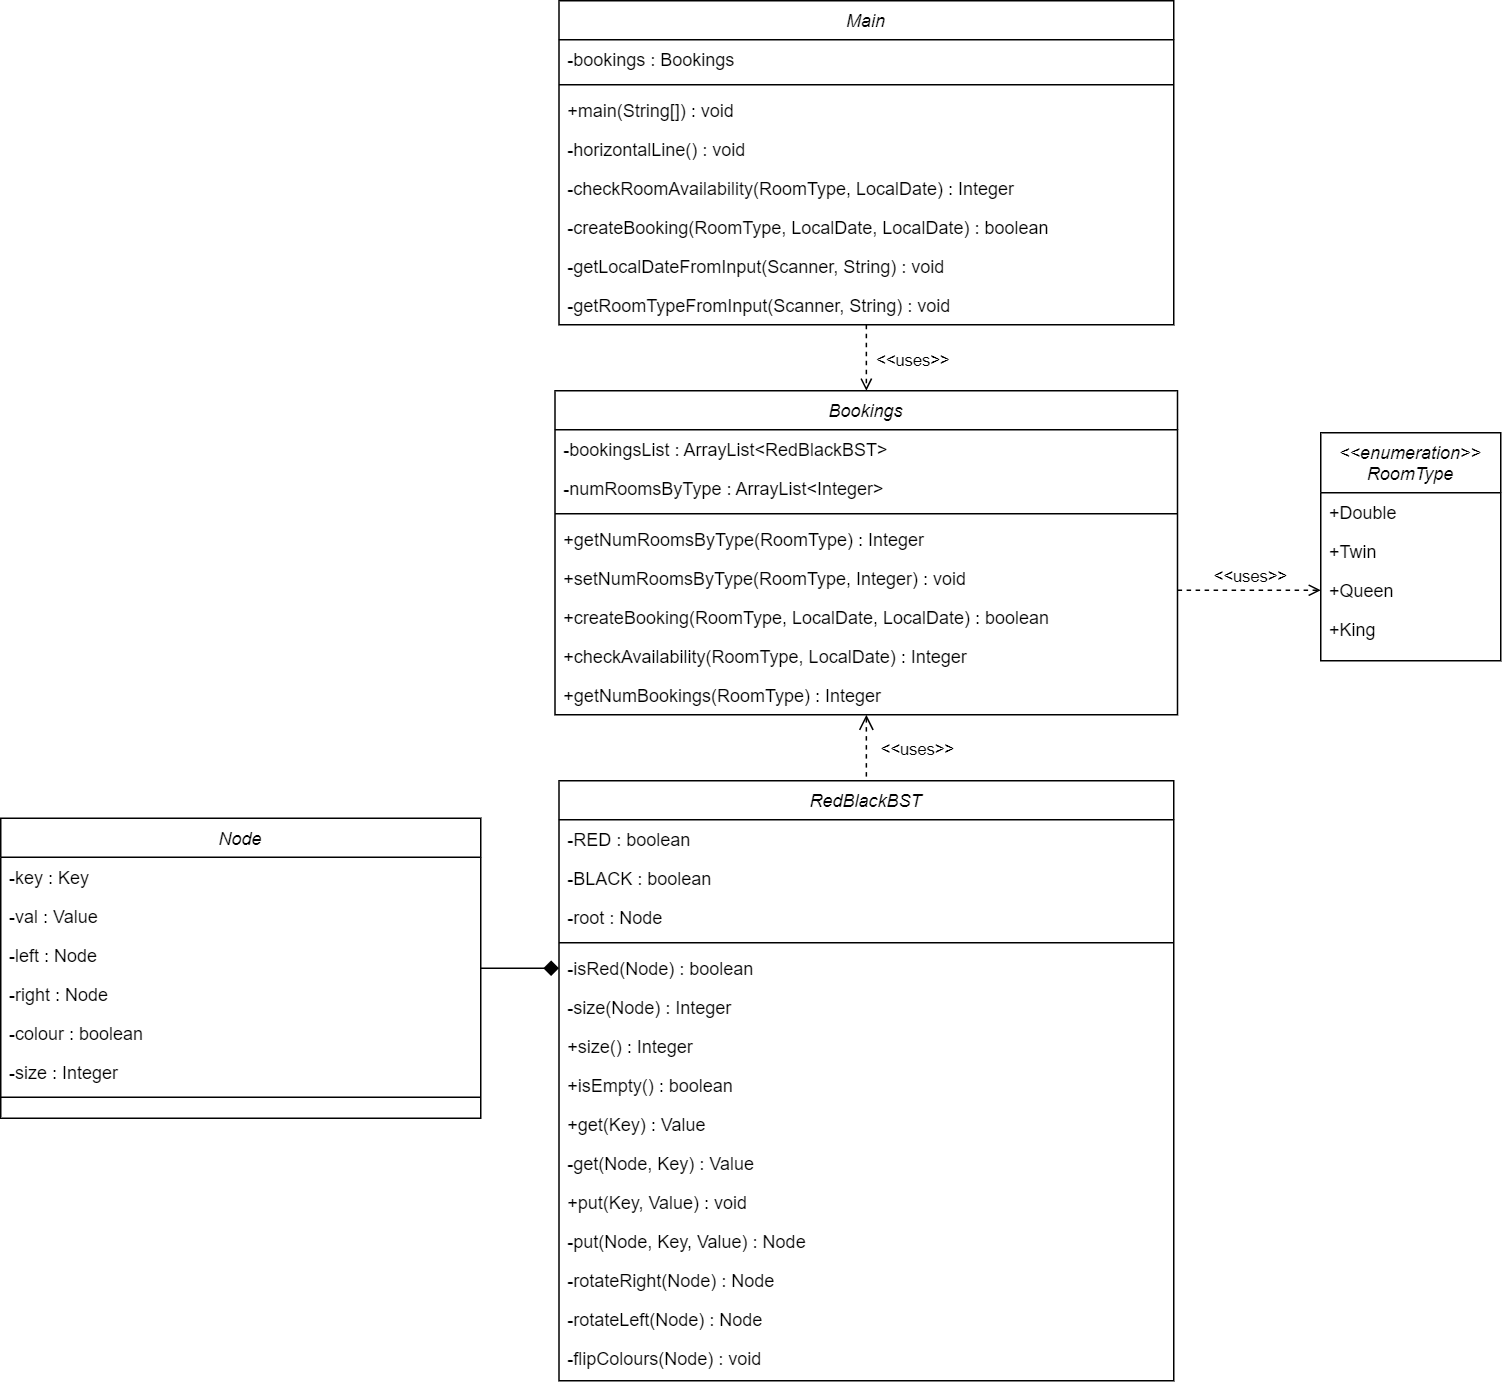

The diagram above was exported from draw.io. Its source (the exported page's mxGraphModel, read from the mxfile embedded in the PNG):
<mxGraphModel dx="904" dy="995" grid="1" gridSize="10" guides="1" tooltips="1" connect="1" arrows="1" fold="1" page="1" pageScale="1" pageWidth="827" pageHeight="1169" math="0" shadow="0">
  <root>
    <mxCell id="WIyWlLk6GJQsqaUBKTNV-0" />
    <mxCell id="WIyWlLk6GJQsqaUBKTNV-1" parent="WIyWlLk6GJQsqaUBKTNV-0" />
    <mxCell id="OWyb_y_sz6daW6LsqH1x-78" style="edgeStyle=orthogonalEdgeStyle;rounded=0;orthogonalLoop=1;jettySize=auto;html=1;exitX=0.5;exitY=1;exitDx=0;exitDy=0;dashed=1;startArrow=none;startFill=0;endArrow=open;endFill=0;endSize=6;entryX=0.5;entryY=0;entryDx=0;entryDy=0;" parent="WIyWlLk6GJQsqaUBKTNV-1" source="OWyb_y_sz6daW6LsqH1x-0" target="I4l-vvfyeZbYmIEi0LpU-12" edge="1">
      <mxGeometry relative="1" as="geometry">
        <mxPoint x="580" y="270" as="targetPoint" />
      </mxGeometry>
    </mxCell>
    <mxCell id="OWyb_y_sz6daW6LsqH1x-79" value="&amp;lt;&amp;lt;uses&amp;gt;&amp;gt;" style="edgeLabel;html=1;align=center;verticalAlign=middle;resizable=0;points=[];" parent="OWyb_y_sz6daW6LsqH1x-78" connectable="0" vertex="1">
      <mxGeometry x="-0.2508" y="-3" relative="1" as="geometry">
        <mxPoint x="33" y="7" as="offset" />
      </mxGeometry>
    </mxCell>
    <mxCell id="OWyb_y_sz6daW6LsqH1x-0" value="Main" style="swimlane;fontStyle=2;align=center;verticalAlign=top;childLayout=stackLayout;horizontal=1;startSize=26;horizontalStack=0;resizeParent=1;resizeLast=0;collapsible=1;marginBottom=0;rounded=0;shadow=0;strokeWidth=1;" parent="WIyWlLk6GJQsqaUBKTNV-1" vertex="1">
      <mxGeometry x="382.13" y="60" width="409.87" height="216" as="geometry">
        <mxRectangle x="230" y="140" width="160" height="26" as="alternateBounds" />
      </mxGeometry>
    </mxCell>
    <mxCell id="z8kTEqvz7E2ZSjadnCPp-14" value="-bookings : Bookings" style="text;align=left;verticalAlign=top;spacingLeft=4;spacingRight=4;overflow=hidden;rotatable=0;points=[[0,0.5],[1,0.5]];portConstraint=eastwest;" parent="OWyb_y_sz6daW6LsqH1x-0" vertex="1">
      <mxGeometry y="26" width="409.87" height="26" as="geometry" />
    </mxCell>
    <mxCell id="OWyb_y_sz6daW6LsqH1x-4" value="" style="line;html=1;strokeWidth=1;align=left;verticalAlign=middle;spacingTop=-1;spacingLeft=3;spacingRight=3;rotatable=0;labelPosition=right;points=[];portConstraint=eastwest;" parent="OWyb_y_sz6daW6LsqH1x-0" vertex="1">
      <mxGeometry y="52" width="409.87" height="8" as="geometry" />
    </mxCell>
    <mxCell id="OWyb_y_sz6daW6LsqH1x-5" value="+main(String[]) : void" style="text;align=left;verticalAlign=top;spacingLeft=4;spacingRight=4;overflow=hidden;rotatable=0;points=[[0,0.5],[1,0.5]];portConstraint=eastwest;" parent="OWyb_y_sz6daW6LsqH1x-0" vertex="1">
      <mxGeometry y="60" width="409.87" height="26" as="geometry" />
    </mxCell>
    <mxCell id="91pwqI5uq5DkEiuBYHJg-1" value="-horizontalLine() : void" style="text;align=left;verticalAlign=top;spacingLeft=4;spacingRight=4;overflow=hidden;rotatable=0;points=[[0,0.5],[1,0.5]];portConstraint=eastwest;" parent="OWyb_y_sz6daW6LsqH1x-0" vertex="1">
      <mxGeometry y="86" width="409.87" height="26" as="geometry" />
    </mxCell>
    <mxCell id="91pwqI5uq5DkEiuBYHJg-0" value="-checkRoomAvailability(RoomType, LocalDate) : Integer" style="text;align=left;verticalAlign=top;spacingLeft=4;spacingRight=4;overflow=hidden;rotatable=0;points=[[0,0.5],[1,0.5]];portConstraint=eastwest;" parent="OWyb_y_sz6daW6LsqH1x-0" vertex="1">
      <mxGeometry y="112" width="409.87" height="26" as="geometry" />
    </mxCell>
    <mxCell id="OWyb_y_sz6daW6LsqH1x-52" value="-createBooking(RoomType, LocalDate, LocalDate) : boolean" style="text;align=left;verticalAlign=top;spacingLeft=4;spacingRight=4;overflow=hidden;rotatable=0;points=[[0,0.5],[1,0.5]];portConstraint=eastwest;" parent="OWyb_y_sz6daW6LsqH1x-0" vertex="1">
      <mxGeometry y="138" width="409.87" height="26" as="geometry" />
    </mxCell>
    <mxCell id="-7bgAuqm412Jtb10Nt1o-0" value="-getLocalDateFromInput(Scanner, String) : void" style="text;align=left;verticalAlign=top;spacingLeft=4;spacingRight=4;overflow=hidden;rotatable=0;points=[[0,0.5],[1,0.5]];portConstraint=eastwest;" parent="OWyb_y_sz6daW6LsqH1x-0" vertex="1">
      <mxGeometry y="164" width="409.87" height="26" as="geometry" />
    </mxCell>
    <mxCell id="-7bgAuqm412Jtb10Nt1o-2" value="-getRoomTypeFromInput(Scanner, String) : void" style="text;align=left;verticalAlign=top;spacingLeft=4;spacingRight=4;overflow=hidden;rotatable=0;points=[[0,0.5],[1,0.5]];portConstraint=eastwest;" parent="OWyb_y_sz6daW6LsqH1x-0" vertex="1">
      <mxGeometry y="190" width="409.87" height="26" as="geometry" />
    </mxCell>
    <mxCell id="OWyb_y_sz6daW6LsqH1x-19" value="&lt;&lt;enumeration&gt;&gt;&#10;RoomType" style="swimlane;fontStyle=2;align=center;verticalAlign=top;childLayout=stackLayout;horizontal=1;startSize=40;horizontalStack=0;resizeParent=1;resizeLast=0;collapsible=1;marginBottom=0;rounded=0;shadow=0;strokeWidth=1;" parent="WIyWlLk6GJQsqaUBKTNV-1" vertex="1">
      <mxGeometry x="890" y="348" width="120" height="152" as="geometry">
        <mxRectangle x="230" y="140" width="160" height="26" as="alternateBounds" />
      </mxGeometry>
    </mxCell>
    <mxCell id="OWyb_y_sz6daW6LsqH1x-20" value="+Double" style="text;align=left;verticalAlign=top;spacingLeft=4;spacingRight=4;overflow=hidden;rotatable=0;points=[[0,0.5],[1,0.5]];portConstraint=eastwest;" parent="OWyb_y_sz6daW6LsqH1x-19" vertex="1">
      <mxGeometry y="40" width="120" height="26" as="geometry" />
    </mxCell>
    <mxCell id="OWyb_y_sz6daW6LsqH1x-21" value="+Twin" style="text;align=left;verticalAlign=top;spacingLeft=4;spacingRight=4;overflow=hidden;rotatable=0;points=[[0,0.5],[1,0.5]];portConstraint=eastwest;rounded=0;shadow=0;html=0;" parent="OWyb_y_sz6daW6LsqH1x-19" vertex="1">
      <mxGeometry y="66" width="120" height="26" as="geometry" />
    </mxCell>
    <mxCell id="OWyb_y_sz6daW6LsqH1x-22" value="+Queen" style="text;align=left;verticalAlign=top;spacingLeft=4;spacingRight=4;overflow=hidden;rotatable=0;points=[[0,0.5],[1,0.5]];portConstraint=eastwest;rounded=0;shadow=0;html=0;" parent="OWyb_y_sz6daW6LsqH1x-19" vertex="1">
      <mxGeometry y="92" width="120" height="26" as="geometry" />
    </mxCell>
    <mxCell id="OWyb_y_sz6daW6LsqH1x-25" value="+King" style="text;align=left;verticalAlign=top;spacingLeft=4;spacingRight=4;overflow=hidden;rotatable=0;points=[[0,0.5],[1,0.5]];portConstraint=eastwest;rounded=0;shadow=0;html=0;" parent="OWyb_y_sz6daW6LsqH1x-19" vertex="1">
      <mxGeometry y="118" width="120" height="26" as="geometry" />
    </mxCell>
    <mxCell id="OWyb_y_sz6daW6LsqH1x-58" value="Node" style="swimlane;fontStyle=2;align=center;verticalAlign=top;childLayout=stackLayout;horizontal=1;startSize=26;horizontalStack=0;resizeParent=1;resizeLast=0;collapsible=1;marginBottom=0;rounded=0;shadow=0;strokeWidth=1;" parent="WIyWlLk6GJQsqaUBKTNV-1" vertex="1">
      <mxGeometry x="10" y="605" width="320" height="200" as="geometry">
        <mxRectangle x="230" y="140" width="160" height="26" as="alternateBounds" />
      </mxGeometry>
    </mxCell>
    <mxCell id="OWyb_y_sz6daW6LsqH1x-59" value="-key : Key" style="text;align=left;verticalAlign=top;spacingLeft=4;spacingRight=4;overflow=hidden;rotatable=0;points=[[0,0.5],[1,0.5]];portConstraint=eastwest;" parent="OWyb_y_sz6daW6LsqH1x-58" vertex="1">
      <mxGeometry y="26" width="320" height="26" as="geometry" />
    </mxCell>
    <mxCell id="OWyb_y_sz6daW6LsqH1x-60" value="-val : Value" style="text;align=left;verticalAlign=top;spacingLeft=4;spacingRight=4;overflow=hidden;rotatable=0;points=[[0,0.5],[1,0.5]];portConstraint=eastwest;rounded=0;shadow=0;html=0;" parent="OWyb_y_sz6daW6LsqH1x-58" vertex="1">
      <mxGeometry y="52" width="320" height="26" as="geometry" />
    </mxCell>
    <mxCell id="z8kTEqvz7E2ZSjadnCPp-0" value="-left : Node" style="text;align=left;verticalAlign=top;spacingLeft=4;spacingRight=4;overflow=hidden;rotatable=0;points=[[0,0.5],[1,0.5]];portConstraint=eastwest;rounded=0;shadow=0;html=0;" parent="OWyb_y_sz6daW6LsqH1x-58" vertex="1">
      <mxGeometry y="78" width="320" height="26" as="geometry" />
    </mxCell>
    <mxCell id="VtAyxN7ie0I8Y_D3n478-3" value="-right : Node" style="text;align=left;verticalAlign=top;spacingLeft=4;spacingRight=4;overflow=hidden;rotatable=0;points=[[0,0.5],[1,0.5]];portConstraint=eastwest;rounded=0;shadow=0;html=0;" parent="OWyb_y_sz6daW6LsqH1x-58" vertex="1">
      <mxGeometry y="104" width="320" height="26" as="geometry" />
    </mxCell>
    <mxCell id="VtAyxN7ie0I8Y_D3n478-4" value="-colour : boolean" style="text;align=left;verticalAlign=top;spacingLeft=4;spacingRight=4;overflow=hidden;rotatable=0;points=[[0,0.5],[1,0.5]];portConstraint=eastwest;rounded=0;shadow=0;html=0;" parent="OWyb_y_sz6daW6LsqH1x-58" vertex="1">
      <mxGeometry y="130" width="320" height="26" as="geometry" />
    </mxCell>
    <mxCell id="VtAyxN7ie0I8Y_D3n478-5" value="-size : Integer" style="text;align=left;verticalAlign=top;spacingLeft=4;spacingRight=4;overflow=hidden;rotatable=0;points=[[0,0.5],[1,0.5]];portConstraint=eastwest;rounded=0;shadow=0;html=0;" parent="OWyb_y_sz6daW6LsqH1x-58" vertex="1">
      <mxGeometry y="156" width="320" height="26" as="geometry" />
    </mxCell>
    <mxCell id="OWyb_y_sz6daW6LsqH1x-62" value="" style="line;html=1;strokeWidth=1;align=left;verticalAlign=middle;spacingTop=-1;spacingLeft=3;spacingRight=3;rotatable=0;labelPosition=right;points=[];portConstraint=eastwest;" parent="OWyb_y_sz6daW6LsqH1x-58" vertex="1">
      <mxGeometry y="182" width="320" height="8" as="geometry" />
    </mxCell>
    <mxCell id="VtAyxN7ie0I8Y_D3n478-7" style="edgeStyle=orthogonalEdgeStyle;rounded=0;orthogonalLoop=1;jettySize=auto;html=1;exitX=0.5;exitY=1;exitDx=0;exitDy=0;entryX=0.5;entryY=0;entryDx=0;entryDy=0;startArrow=open;startFill=0;endArrow=none;endFill=0;startSize=8;dashed=1;" parent="WIyWlLk6GJQsqaUBKTNV-1" source="I4l-vvfyeZbYmIEi0LpU-12" target="9gb4sJyQ67VtkwmBL3s3-0" edge="1">
      <mxGeometry relative="1" as="geometry" />
    </mxCell>
    <mxCell id="VtAyxN7ie0I8Y_D3n478-8" value="&amp;lt;&amp;lt;uses&amp;gt;&amp;gt;" style="edgeLabel;html=1;align=center;verticalAlign=middle;resizable=0;points=[];" parent="VtAyxN7ie0I8Y_D3n478-7" connectable="0" vertex="1">
      <mxGeometry x="0.1919" y="-1" relative="1" as="geometry">
        <mxPoint x="34" y="-3" as="offset" />
      </mxGeometry>
    </mxCell>
    <mxCell id="I4l-vvfyeZbYmIEi0LpU-12" value="Bookings" style="swimlane;fontStyle=2;align=center;verticalAlign=top;childLayout=stackLayout;horizontal=1;startSize=26;horizontalStack=0;resizeParent=1;resizeLast=0;collapsible=1;marginBottom=0;rounded=0;shadow=0;strokeWidth=1;" parent="WIyWlLk6GJQsqaUBKTNV-1" vertex="1">
      <mxGeometry x="379.57" y="320" width="415" height="216" as="geometry">
        <mxRectangle x="230" y="140" width="160" height="26" as="alternateBounds" />
      </mxGeometry>
    </mxCell>
    <mxCell id="I4l-vvfyeZbYmIEi0LpU-13" value="-bookingsList : ArrayList&lt;RedBlackBST&gt;" style="text;align=left;verticalAlign=top;spacingLeft=4;spacingRight=4;overflow=hidden;rotatable=0;points=[[0,0.5],[1,0.5]];portConstraint=eastwest;" parent="I4l-vvfyeZbYmIEi0LpU-12" vertex="1">
      <mxGeometry y="26" width="415" height="26" as="geometry" />
    </mxCell>
    <mxCell id="8VkXy40zY382kSgB__WR-0" value="-numRoomsByType : ArrayList&lt;Integer&gt;" style="text;align=left;verticalAlign=top;spacingLeft=4;spacingRight=4;overflow=hidden;rotatable=0;points=[[0,0.5],[1,0.5]];portConstraint=eastwest;" parent="I4l-vvfyeZbYmIEi0LpU-12" vertex="1">
      <mxGeometry y="52" width="415" height="26" as="geometry" />
    </mxCell>
    <mxCell id="I4l-vvfyeZbYmIEi0LpU-15" value="" style="line;html=1;strokeWidth=1;align=left;verticalAlign=middle;spacingTop=-1;spacingLeft=3;spacingRight=3;rotatable=0;labelPosition=right;points=[];portConstraint=eastwest;" parent="I4l-vvfyeZbYmIEi0LpU-12" vertex="1">
      <mxGeometry y="78" width="415" height="8" as="geometry" />
    </mxCell>
    <mxCell id="yG7lB6dfXq31wss7sv7k-0" value="+getNumRoomsByType(RoomType) : Integer" style="text;align=left;verticalAlign=top;spacingLeft=4;spacingRight=4;overflow=hidden;rotatable=0;points=[[0,0.5],[1,0.5]];portConstraint=eastwest;" parent="I4l-vvfyeZbYmIEi0LpU-12" vertex="1">
      <mxGeometry y="86" width="415" height="26" as="geometry" />
    </mxCell>
    <mxCell id="yG7lB6dfXq31wss7sv7k-1" value="+setNumRoomsByType(RoomType, Integer) : void" style="text;align=left;verticalAlign=top;spacingLeft=4;spacingRight=4;overflow=hidden;rotatable=0;points=[[0,0.5],[1,0.5]];portConstraint=eastwest;" parent="I4l-vvfyeZbYmIEi0LpU-12" vertex="1">
      <mxGeometry y="112" width="415" height="26" as="geometry" />
    </mxCell>
    <mxCell id="I4l-vvfyeZbYmIEi0LpU-16" value="+createBooking(RoomType, LocalDate, LocalDate) : boolean" style="text;align=left;verticalAlign=top;spacingLeft=4;spacingRight=4;overflow=hidden;rotatable=0;points=[[0,0.5],[1,0.5]];portConstraint=eastwest;" parent="I4l-vvfyeZbYmIEi0LpU-12" vertex="1">
      <mxGeometry y="138" width="415" height="26" as="geometry" />
    </mxCell>
    <mxCell id="I4l-vvfyeZbYmIEi0LpU-17" value="+checkAvailability(RoomType, LocalDate) : Integer" style="text;align=left;verticalAlign=top;spacingLeft=4;spacingRight=4;overflow=hidden;rotatable=0;points=[[0,0.5],[1,0.5]];portConstraint=eastwest;" parent="I4l-vvfyeZbYmIEi0LpU-12" vertex="1">
      <mxGeometry y="164" width="415" height="26" as="geometry" />
    </mxCell>
    <mxCell id="VtAyxN7ie0I8Y_D3n478-32" value="+getNumBookings(RoomType) : Integer" style="text;align=left;verticalAlign=top;spacingLeft=4;spacingRight=4;overflow=hidden;rotatable=0;points=[[0,0.5],[1,0.5]];portConstraint=eastwest;" parent="I4l-vvfyeZbYmIEi0LpU-12" vertex="1">
      <mxGeometry y="190" width="415" height="26" as="geometry" />
    </mxCell>
    <mxCell id="9gb4sJyQ67VtkwmBL3s3-0" value="RedBlackBST" style="swimlane;fontStyle=2;align=center;verticalAlign=top;childLayout=stackLayout;horizontal=1;startSize=26;horizontalStack=0;resizeParent=1;resizeLast=0;collapsible=1;marginBottom=0;rounded=0;shadow=0;strokeWidth=1;" parent="WIyWlLk6GJQsqaUBKTNV-1" vertex="1">
      <mxGeometry x="382.13" y="580" width="409.87" height="400" as="geometry">
        <mxRectangle x="230" y="140" width="160" height="26" as="alternateBounds" />
      </mxGeometry>
    </mxCell>
    <mxCell id="9gb4sJyQ67VtkwmBL3s3-1" value="-RED : boolean" style="text;align=left;verticalAlign=top;spacingLeft=4;spacingRight=4;overflow=hidden;rotatable=0;points=[[0,0.5],[1,0.5]];portConstraint=eastwest;" parent="9gb4sJyQ67VtkwmBL3s3-0" vertex="1">
      <mxGeometry y="26" width="409.87" height="26" as="geometry" />
    </mxCell>
    <mxCell id="9gb4sJyQ67VtkwmBL3s3-8" value="-BLACK : boolean" style="text;align=left;verticalAlign=top;spacingLeft=4;spacingRight=4;overflow=hidden;rotatable=0;points=[[0,0.5],[1,0.5]];portConstraint=eastwest;" parent="9gb4sJyQ67VtkwmBL3s3-0" vertex="1">
      <mxGeometry y="52" width="409.87" height="26" as="geometry" />
    </mxCell>
    <mxCell id="9gb4sJyQ67VtkwmBL3s3-9" value="-root : Node" style="text;align=left;verticalAlign=top;spacingLeft=4;spacingRight=4;overflow=hidden;rotatable=0;points=[[0,0.5],[1,0.5]];portConstraint=eastwest;" parent="9gb4sJyQ67VtkwmBL3s3-0" vertex="1">
      <mxGeometry y="78" width="409.87" height="26" as="geometry" />
    </mxCell>
    <mxCell id="9gb4sJyQ67VtkwmBL3s3-2" value="" style="line;html=1;strokeWidth=1;align=left;verticalAlign=middle;spacingTop=-1;spacingLeft=3;spacingRight=3;rotatable=0;labelPosition=right;points=[];portConstraint=eastwest;" parent="9gb4sJyQ67VtkwmBL3s3-0" vertex="1">
      <mxGeometry y="104" width="409.87" height="8" as="geometry" />
    </mxCell>
    <mxCell id="9gb4sJyQ67VtkwmBL3s3-3" value="-isRed(Node) : boolean" style="text;align=left;verticalAlign=top;spacingLeft=4;spacingRight=4;overflow=hidden;rotatable=0;points=[[0,0.5],[1,0.5]];portConstraint=eastwest;" parent="9gb4sJyQ67VtkwmBL3s3-0" vertex="1">
      <mxGeometry y="112" width="409.87" height="26" as="geometry" />
    </mxCell>
    <mxCell id="VtAyxN7ie0I8Y_D3n478-11" value="-size(Node) : Integer" style="text;align=left;verticalAlign=top;spacingLeft=4;spacingRight=4;overflow=hidden;rotatable=0;points=[[0,0.5],[1,0.5]];portConstraint=eastwest;" parent="9gb4sJyQ67VtkwmBL3s3-0" vertex="1">
      <mxGeometry y="138" width="409.87" height="26" as="geometry" />
    </mxCell>
    <mxCell id="VtAyxN7ie0I8Y_D3n478-12" value="+size() : Integer" style="text;align=left;verticalAlign=top;spacingLeft=4;spacingRight=4;overflow=hidden;rotatable=0;points=[[0,0.5],[1,0.5]];portConstraint=eastwest;" parent="9gb4sJyQ67VtkwmBL3s3-0" vertex="1">
      <mxGeometry y="164" width="409.87" height="26" as="geometry" />
    </mxCell>
    <mxCell id="VtAyxN7ie0I8Y_D3n478-13" value="+isEmpty() : boolean" style="text;align=left;verticalAlign=top;spacingLeft=4;spacingRight=4;overflow=hidden;rotatable=0;points=[[0,0.5],[1,0.5]];portConstraint=eastwest;" parent="9gb4sJyQ67VtkwmBL3s3-0" vertex="1">
      <mxGeometry y="190" width="409.87" height="26" as="geometry" />
    </mxCell>
    <mxCell id="VtAyxN7ie0I8Y_D3n478-14" value="+get(Key) : Value" style="text;align=left;verticalAlign=top;spacingLeft=4;spacingRight=4;overflow=hidden;rotatable=0;points=[[0,0.5],[1,0.5]];portConstraint=eastwest;" parent="9gb4sJyQ67VtkwmBL3s3-0" vertex="1">
      <mxGeometry y="216" width="409.87" height="26" as="geometry" />
    </mxCell>
    <mxCell id="VtAyxN7ie0I8Y_D3n478-15" value="-get(Node, Key) : Value" style="text;align=left;verticalAlign=top;spacingLeft=4;spacingRight=4;overflow=hidden;rotatable=0;points=[[0,0.5],[1,0.5]];portConstraint=eastwest;" parent="9gb4sJyQ67VtkwmBL3s3-0" vertex="1">
      <mxGeometry y="242" width="409.87" height="26" as="geometry" />
    </mxCell>
    <mxCell id="VtAyxN7ie0I8Y_D3n478-17" value="+put(Key, Value) : void" style="text;align=left;verticalAlign=top;spacingLeft=4;spacingRight=4;overflow=hidden;rotatable=0;points=[[0,0.5],[1,0.5]];portConstraint=eastwest;" parent="9gb4sJyQ67VtkwmBL3s3-0" vertex="1">
      <mxGeometry y="268" width="409.87" height="26" as="geometry" />
    </mxCell>
    <mxCell id="VtAyxN7ie0I8Y_D3n478-18" value="-put(Node, Key, Value) : Node" style="text;align=left;verticalAlign=top;spacingLeft=4;spacingRight=4;overflow=hidden;rotatable=0;points=[[0,0.5],[1,0.5]];portConstraint=eastwest;" parent="9gb4sJyQ67VtkwmBL3s3-0" vertex="1">
      <mxGeometry y="294" width="409.87" height="26" as="geometry" />
    </mxCell>
    <mxCell id="VtAyxN7ie0I8Y_D3n478-25" value="-rotateRight(Node) : Node" style="text;align=left;verticalAlign=top;spacingLeft=4;spacingRight=4;overflow=hidden;rotatable=0;points=[[0,0.5],[1,0.5]];portConstraint=eastwest;" parent="9gb4sJyQ67VtkwmBL3s3-0" vertex="1">
      <mxGeometry y="320" width="409.87" height="26" as="geometry" />
    </mxCell>
    <mxCell id="VtAyxN7ie0I8Y_D3n478-26" value="-rotateLeft(Node) : Node" style="text;align=left;verticalAlign=top;spacingLeft=4;spacingRight=4;overflow=hidden;rotatable=0;points=[[0,0.5],[1,0.5]];portConstraint=eastwest;" parent="9gb4sJyQ67VtkwmBL3s3-0" vertex="1">
      <mxGeometry y="346" width="409.87" height="26" as="geometry" />
    </mxCell>
    <mxCell id="VtAyxN7ie0I8Y_D3n478-27" value="-flipColours(Node) : void" style="text;align=left;verticalAlign=top;spacingLeft=4;spacingRight=4;overflow=hidden;rotatable=0;points=[[0,0.5],[1,0.5]];portConstraint=eastwest;" parent="9gb4sJyQ67VtkwmBL3s3-0" vertex="1">
      <mxGeometry y="372" width="409.87" height="26" as="geometry" />
    </mxCell>
    <mxCell id="VtAyxN7ie0I8Y_D3n478-0" style="edgeStyle=orthogonalEdgeStyle;rounded=0;orthogonalLoop=1;jettySize=auto;html=1;exitX=1;exitY=0.5;exitDx=0;exitDy=0;entryX=0;entryY=0.5;entryDx=0;entryDy=0;endArrow=open;endFill=0;dashed=1;" parent="WIyWlLk6GJQsqaUBKTNV-1" target="OWyb_y_sz6daW6LsqH1x-22" edge="1">
      <mxGeometry relative="1" as="geometry">
        <mxPoint x="794.5700000000002" y="452.9999999999998" as="sourcePoint" />
      </mxGeometry>
    </mxCell>
    <mxCell id="VtAyxN7ie0I8Y_D3n478-2" value="&amp;lt;&amp;lt;uses&amp;gt;&amp;gt;" style="edgeLabel;html=1;align=center;verticalAlign=middle;resizable=0;points=[];" parent="VtAyxN7ie0I8Y_D3n478-0" connectable="0" vertex="1">
      <mxGeometry x="-0.2789" y="2" relative="1" as="geometry">
        <mxPoint x="14" y="-7" as="offset" />
      </mxGeometry>
    </mxCell>
    <mxCell id="VtAyxN7ie0I8Y_D3n478-6" style="edgeStyle=orthogonalEdgeStyle;rounded=0;orthogonalLoop=1;jettySize=auto;html=1;exitX=0;exitY=0.5;exitDx=0;exitDy=0;entryX=1;entryY=0.5;entryDx=0;entryDy=0;endArrow=none;endFill=0;startArrow=diamond;startFill=1;startSize=8;" parent="WIyWlLk6GJQsqaUBKTNV-1" source="9gb4sJyQ67VtkwmBL3s3-3" target="OWyb_y_sz6daW6LsqH1x-58" edge="1">
      <mxGeometry relative="1" as="geometry" />
    </mxCell>
  </root>
</mxGraphModel>